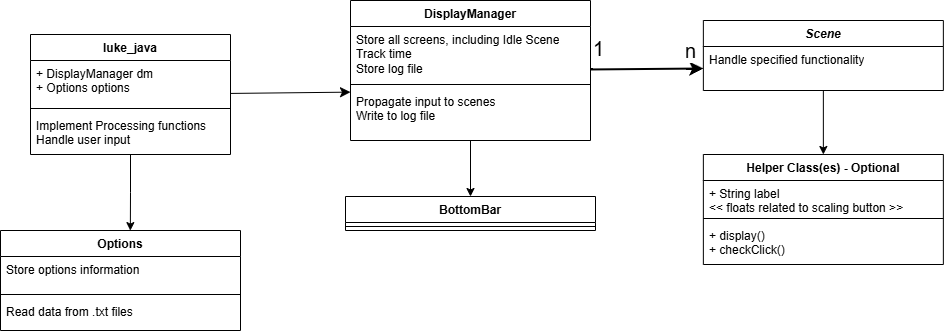

The diagram above was exported from draw.io. Its source (the exported page's mxGraphModel, read from the mxfile embedded in the PNG):
<mxGraphModel dx="1068" dy="1612" grid="1" gridSize="10" guides="1" tooltips="1" connect="1" arrows="1" fold="1" page="1" pageScale="1" pageWidth="827" pageHeight="1169" math="0" shadow="0">
  <root>
    <mxCell id="0" />
    <mxCell id="1" parent="0" />
    <mxCell id="2" value="luke_java" style="swimlane;fontStyle=1;align=center;verticalAlign=top;childLayout=stackLayout;horizontal=1;startSize=26;horizontalStack=0;resizeParent=1;resizeParentMax=0;resizeLast=0;collapsible=1;marginBottom=0;whiteSpace=wrap;html=1;" vertex="1" parent="1">
      <mxGeometry x="680" y="-86" width="200" height="120" as="geometry" />
    </mxCell>
    <mxCell id="3" value="+ DisplayManager dm&lt;div&gt;+ Options options&lt;/div&gt;" style="text;strokeColor=none;fillColor=none;align=left;verticalAlign=top;spacingLeft=4;spacingRight=4;overflow=hidden;rotatable=0;points=[[0,0.5],[1,0.5]];portConstraint=eastwest;whiteSpace=wrap;html=1;" vertex="1" parent="2">
      <mxGeometry y="26" width="200" height="44" as="geometry" />
    </mxCell>
    <mxCell id="4" value="" style="line;strokeWidth=1;fillColor=none;align=left;verticalAlign=middle;spacingTop=-1;spacingLeft=3;spacingRight=3;rotatable=0;labelPosition=right;points=[];portConstraint=eastwest;strokeColor=inherit;" vertex="1" parent="2">
      <mxGeometry y="70" width="200" height="8" as="geometry" />
    </mxCell>
    <mxCell id="5" value="Implement Processing functions&lt;div&gt;Handle user input&lt;/div&gt;" style="text;strokeColor=none;fillColor=none;align=left;verticalAlign=top;spacingLeft=4;spacingRight=4;overflow=hidden;rotatable=0;points=[[0,0.5],[1,0.5]];portConstraint=eastwest;whiteSpace=wrap;html=1;" vertex="1" parent="2">
      <mxGeometry y="78" width="200" height="42" as="geometry" />
    </mxCell>
    <mxCell id="6" style="edgeStyle=orthogonalEdgeStyle;rounded=0;orthogonalLoop=1;jettySize=auto;html=1;entryX=0.5;entryY=0;entryDx=0;entryDy=0;" edge="1" source="10" target="19" parent="1">
      <mxGeometry relative="1" as="geometry" />
    </mxCell>
    <mxCell id="7" style="edgeStyle=none;curved=1;rounded=0;orthogonalLoop=1;jettySize=auto;html=1;entryX=0;entryY=0.5;entryDx=0;entryDy=0;fontSize=12;startSize=8;endSize=8;strokeWidth=2;" edge="1" source="10" target="28" parent="1">
      <mxGeometry relative="1" as="geometry" />
    </mxCell>
    <mxCell id="8" value="1" style="edgeLabel;html=1;align=center;verticalAlign=middle;resizable=0;points=[];fontSize=20;" vertex="1" connectable="0" parent="7">
      <mxGeometry x="-0.9706" y="1" relative="1" as="geometry">
        <mxPoint x="6" y="-20" as="offset" />
      </mxGeometry>
    </mxCell>
    <mxCell id="9" value="n" style="edgeLabel;html=1;align=center;verticalAlign=middle;resizable=0;points=[];fontSize=20;" vertex="1" connectable="0" parent="7">
      <mxGeometry x="0.9512" y="-1" relative="1" as="geometry">
        <mxPoint x="-10" y="-19" as="offset" />
      </mxGeometry>
    </mxCell>
    <mxCell id="10" value="DisplayManager" style="swimlane;fontStyle=1;align=center;verticalAlign=top;childLayout=stackLayout;horizontal=1;startSize=26;horizontalStack=0;resizeParent=1;resizeParentMax=0;resizeLast=0;collapsible=1;marginBottom=0;whiteSpace=wrap;html=1;" vertex="1" parent="1">
      <mxGeometry x="1000" y="-120" width="240" height="140" as="geometry" />
    </mxCell>
    <mxCell id="11" value="Store all screens, including Idle Scene&lt;br&gt;&lt;div&gt;Track time&lt;/div&gt;&lt;div&gt;Store log file&lt;/div&gt;" style="text;strokeColor=none;fillColor=none;align=left;verticalAlign=top;spacingLeft=4;spacingRight=4;overflow=hidden;rotatable=0;points=[[0,0.5],[1,0.5]];portConstraint=eastwest;whiteSpace=wrap;html=1;" vertex="1" parent="10">
      <mxGeometry y="26" width="240" height="54" as="geometry" />
    </mxCell>
    <mxCell id="12" value="" style="line;strokeWidth=1;fillColor=none;align=left;verticalAlign=middle;spacingTop=-1;spacingLeft=3;spacingRight=3;rotatable=0;labelPosition=right;points=[];portConstraint=eastwest;strokeColor=inherit;" vertex="1" parent="10">
      <mxGeometry y="80" width="240" height="8" as="geometry" />
    </mxCell>
    <mxCell id="13" value="&lt;div&gt;Propagate input to scenes&lt;/div&gt;&lt;div&gt;Write to log file&lt;/div&gt;" style="text;strokeColor=none;fillColor=none;align=left;verticalAlign=top;spacingLeft=4;spacingRight=4;overflow=hidden;rotatable=0;points=[[0,0.5],[1,0.5]];portConstraint=eastwest;whiteSpace=wrap;html=1;" vertex="1" parent="10">
      <mxGeometry y="88" width="240" height="52" as="geometry" />
    </mxCell>
    <mxCell id="14" value="Options" style="swimlane;fontStyle=1;align=center;verticalAlign=top;childLayout=stackLayout;horizontal=1;startSize=26;horizontalStack=0;resizeParent=1;resizeParentMax=0;resizeLast=0;collapsible=1;marginBottom=0;whiteSpace=wrap;html=1;" vertex="1" parent="1">
      <mxGeometry x="650" y="110" width="240" height="100" as="geometry" />
    </mxCell>
    <mxCell id="15" value="Store options information" style="text;strokeColor=none;fillColor=none;align=left;verticalAlign=top;spacingLeft=4;spacingRight=4;overflow=hidden;rotatable=0;points=[[0,0.5],[1,0.5]];portConstraint=eastwest;whiteSpace=wrap;html=1;" vertex="1" parent="14">
      <mxGeometry y="26" width="240" height="34" as="geometry" />
    </mxCell>
    <mxCell id="16" value="" style="line;strokeWidth=1;fillColor=none;align=left;verticalAlign=middle;spacingTop=-1;spacingLeft=3;spacingRight=3;rotatable=0;labelPosition=right;points=[];portConstraint=eastwest;strokeColor=inherit;" vertex="1" parent="14">
      <mxGeometry y="60" width="240" height="8" as="geometry" />
    </mxCell>
    <mxCell id="17" value="&lt;div&gt;Read data from .txt files&lt;/div&gt;" style="text;strokeColor=none;fillColor=none;align=left;verticalAlign=top;spacingLeft=4;spacingRight=4;overflow=hidden;rotatable=0;points=[[0,0.5],[1,0.5]];portConstraint=eastwest;whiteSpace=wrap;html=1;" vertex="1" parent="14">
      <mxGeometry y="68" width="240" height="32" as="geometry" />
    </mxCell>
    <mxCell id="18" style="edgeStyle=orthogonalEdgeStyle;rounded=0;orthogonalLoop=1;jettySize=auto;html=1;entryX=0.541;entryY=0.001;entryDx=0;entryDy=0;entryPerimeter=0;" edge="1" source="2" target="14" parent="1">
      <mxGeometry relative="1" as="geometry" />
    </mxCell>
    <mxCell id="19" value="BottomBar" style="swimlane;fontStyle=1;align=center;verticalAlign=top;childLayout=stackLayout;horizontal=1;startSize=26;horizontalStack=0;resizeParent=1;resizeParentMax=0;resizeLast=0;collapsible=1;marginBottom=0;whiteSpace=wrap;html=1;" vertex="1" parent="1">
      <mxGeometry x="995" y="76" width="250" height="34" as="geometry" />
    </mxCell>
    <mxCell id="20" value="" style="line;strokeWidth=1;fillColor=none;align=left;verticalAlign=middle;spacingTop=-1;spacingLeft=3;spacingRight=3;rotatable=0;labelPosition=right;points=[];portConstraint=eastwest;strokeColor=inherit;" vertex="1" parent="19">
      <mxGeometry y="26" width="250" height="8" as="geometry" />
    </mxCell>
    <mxCell id="21" style="edgeStyle=none;curved=1;rounded=0;orthogonalLoop=1;jettySize=auto;html=1;entryX=0;entryY=0.07;entryDx=0;entryDy=0;entryPerimeter=0;fontSize=12;startSize=8;endSize=8;" edge="1" source="2" target="13" parent="1">
      <mxGeometry relative="1" as="geometry" />
    </mxCell>
    <mxCell id="22" value="Helper Class(es) - Optional" style="swimlane;fontStyle=1;align=center;verticalAlign=top;childLayout=stackLayout;horizontal=1;startSize=26;horizontalStack=0;resizeParent=1;resizeParentMax=0;resizeLast=0;collapsible=1;marginBottom=0;whiteSpace=wrap;html=1;" vertex="1" parent="1">
      <mxGeometry x="1352.8600000000001" y="34" width="240" height="110" as="geometry" />
    </mxCell>
    <mxCell id="23" value="+ String label&lt;div&gt;&amp;lt;&amp;lt; floats related to scaling button &amp;gt;&amp;gt;&lt;/div&gt;" style="text;strokeColor=none;fillColor=none;align=left;verticalAlign=top;spacingLeft=4;spacingRight=4;overflow=hidden;rotatable=0;points=[[0,0.5],[1,0.5]];portConstraint=eastwest;whiteSpace=wrap;html=1;" vertex="1" parent="22">
      <mxGeometry y="26" width="240" height="34" as="geometry" />
    </mxCell>
    <mxCell id="24" value="" style="line;strokeWidth=1;fillColor=none;align=left;verticalAlign=middle;spacingTop=-1;spacingLeft=3;spacingRight=3;rotatable=0;labelPosition=right;points=[];portConstraint=eastwest;strokeColor=inherit;" vertex="1" parent="22">
      <mxGeometry y="60" width="240" height="8" as="geometry" />
    </mxCell>
    <mxCell id="25" value="&lt;div&gt;+ display()&lt;div&gt;+ checkClick()&lt;/div&gt;&lt;/div&gt;" style="text;strokeColor=none;fillColor=none;align=left;verticalAlign=top;spacingLeft=4;spacingRight=4;overflow=hidden;rotatable=0;points=[[0,0.5],[1,0.5]];portConstraint=eastwest;whiteSpace=wrap;html=1;" vertex="1" parent="22">
      <mxGeometry y="68" width="240" height="42" as="geometry" />
    </mxCell>
    <mxCell id="26" style="edgeStyle=orthogonalEdgeStyle;rounded=0;orthogonalLoop=1;jettySize=auto;html=1;entryX=0.5;entryY=0;entryDx=0;entryDy=0;" edge="1" source="27" target="22" parent="1">
      <mxGeometry relative="1" as="geometry" />
    </mxCell>
    <mxCell id="27" value="&lt;i&gt;Scene&lt;/i&gt;" style="swimlane;fontStyle=1;align=center;verticalAlign=top;childLayout=stackLayout;horizontal=1;startSize=26;horizontalStack=0;resizeParent=1;resizeParentMax=0;resizeLast=0;collapsible=1;marginBottom=0;whiteSpace=wrap;html=1;" vertex="1" parent="1">
      <mxGeometry x="1352.8600000000001" y="-100" width="240" height="70" as="geometry" />
    </mxCell>
    <mxCell id="28" value="Handle specified functionality" style="text;strokeColor=none;fillColor=none;align=left;verticalAlign=top;spacingLeft=4;spacingRight=4;overflow=hidden;rotatable=0;points=[[0,0.5],[1,0.5]];portConstraint=eastwest;whiteSpace=wrap;html=1;" vertex="1" parent="27">
      <mxGeometry y="26" width="240" height="44" as="geometry" />
    </mxCell>
  </root>
</mxGraphModel>